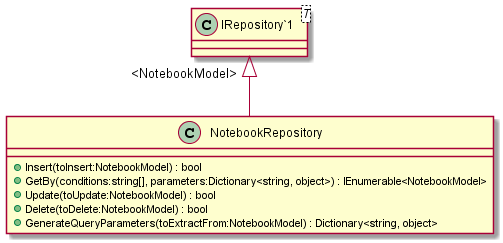

The diagram above was rendered by PlantUML. Its source (embedded in the PNG):
@startuml
class NotebookRepository {
    + Insert(toInsert:NotebookModel) : bool
    + GetBy(conditions:string[], parameters:Dictionary<string, object>) : IEnumerable<NotebookModel>
    + Update(toUpdate:NotebookModel) : bool
    + Delete(toDelete:NotebookModel) : bool
    + GenerateQueryParameters(toExtractFrom:NotebookModel) : Dictionary<string, object>
}
class "IRepository`1"<T> {
}
"IRepository`1" "<NotebookModel>" <|-- NotebookRepository
@enduml